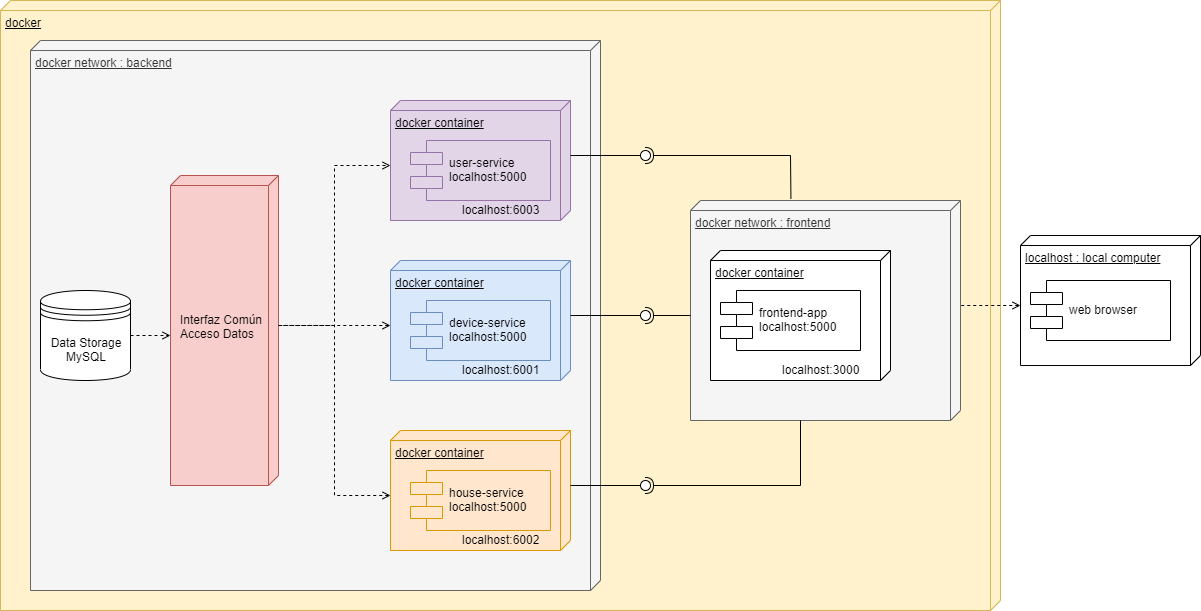

The diagram above was exported from draw.io. Its source (the exported page's mxGraphModel, read from the mxfile embedded in the PNG):
<mxGraphModel dx="2258" dy="696" grid="1" gridSize="10" guides="1" tooltips="1" connect="1" arrows="1" fold="1" page="1" pageScale="1" pageWidth="850" pageHeight="1100" math="0" shadow="0">
  <root>
    <mxCell id="0" />
    <mxCell id="1" parent="0" />
    <mxCell id="cvInO90HDproY7Ku72ci-57" value="docker" style="verticalAlign=top;align=left;spacingTop=8;spacingLeft=2;spacingRight=12;shape=cube;size=10;direction=south;fontStyle=4;html=1;fillColor=#fff2cc;strokeColor=#d6b656;" parent="1" vertex="1">
      <mxGeometry x="-130" y="170" width="1000" height="610" as="geometry" />
    </mxCell>
    <mxCell id="cvInO90HDproY7Ku72ci-50" value="docker network : frontend" style="verticalAlign=top;align=left;spacingTop=8;spacingLeft=2;spacingRight=12;shape=cube;size=10;direction=south;fontStyle=4;html=1;fillColor=#f5f5f5;strokeColor=#666666;fontColor=#333333;" parent="1" vertex="1">
      <mxGeometry x="560" y="370" width="270" height="220" as="geometry" />
    </mxCell>
    <mxCell id="cvInO90HDproY7Ku72ci-5" value="docker network : backend" style="verticalAlign=top;align=left;spacingTop=8;spacingLeft=2;spacingRight=12;shape=cube;size=10;direction=south;fontStyle=4;html=1;fillColor=#f5f5f5;strokeColor=#666666;fontColor=#333333;" parent="1" vertex="1">
      <mxGeometry x="-100" y="210" width="570" height="550" as="geometry" />
    </mxCell>
    <mxCell id="R4udJBxi4lIsBnLgwten-15" style="edgeStyle=orthogonalEdgeStyle;rounded=0;orthogonalLoop=1;jettySize=auto;html=1;exitX=0;exitY=0;exitDx=65;exitDy=180;exitPerimeter=0;entryX=0;entryY=0;entryDx=150;entryDy=0;entryPerimeter=0;endArrow=none;endFill=0;dashed=1;startArrow=open;startFill=0;" edge="1" parent="1" source="cvInO90HDproY7Ku72ci-6" target="R4udJBxi4lIsBnLgwten-8">
      <mxGeometry relative="1" as="geometry" />
    </mxCell>
    <mxCell id="cvInO90HDproY7Ku72ci-6" value="docker container" style="verticalAlign=top;align=left;spacingTop=8;spacingLeft=2;spacingRight=12;shape=cube;size=10;direction=south;fontStyle=4;html=1;fillColor=#dae8fc;strokeColor=#6c8ebf;" parent="1" vertex="1">
      <mxGeometry x="260" y="430" width="180" height="120" as="geometry" />
    </mxCell>
    <mxCell id="cvInO90HDproY7Ku72ci-8" value="device-service&#10;localhost:5000" style="shape=component;align=left;spacingLeft=36;fillColor=#dae8fc;strokeColor=#6c8ebf;" parent="1" vertex="1">
      <mxGeometry x="280" y="470" width="140" height="60" as="geometry" />
    </mxCell>
    <mxCell id="cvInO90HDproY7Ku72ci-13" value="" style="rounded=0;orthogonalLoop=1;jettySize=auto;html=1;endArrow=none;endFill=0;exitX=0;exitY=0;exitDx=55;exitDy=0;exitPerimeter=0;" parent="1" source="cvInO90HDproY7Ku72ci-6" target="cvInO90HDproY7Ku72ci-15" edge="1">
      <mxGeometry relative="1" as="geometry">
        <mxPoint x="125" y="775" as="sourcePoint" />
      </mxGeometry>
    </mxCell>
    <mxCell id="cvInO90HDproY7Ku72ci-14" value="" style="rounded=0;orthogonalLoop=1;jettySize=auto;html=1;endArrow=halfCircle;endFill=0;entryX=0.5;entryY=0.5;entryDx=0;entryDy=0;endSize=6;strokeWidth=1;" parent="1" target="cvInO90HDproY7Ku72ci-15" edge="1">
      <mxGeometry relative="1" as="geometry">
        <mxPoint x="560" y="485" as="sourcePoint" />
      </mxGeometry>
    </mxCell>
    <mxCell id="cvInO90HDproY7Ku72ci-15" value="" style="ellipse;whiteSpace=wrap;html=1;fontFamily=Helvetica;fontSize=12;fontColor=#000000;align=center;strokeColor=#000000;fillColor=#ffffff;points=[];aspect=fixed;resizable=0;" parent="1" vertex="1">
      <mxGeometry x="510" y="480" width="10" height="10" as="geometry" />
    </mxCell>
    <mxCell id="cvInO90HDproY7Ku72ci-16" value="localhost:6001" style="text;html=1;resizable=0;points=[];autosize=1;align=left;verticalAlign=top;spacingTop=-4;" parent="1" vertex="1">
      <mxGeometry x="330" y="530" width="90" height="20" as="geometry" />
    </mxCell>
    <mxCell id="R4udJBxi4lIsBnLgwten-16" style="edgeStyle=orthogonalEdgeStyle;rounded=0;orthogonalLoop=1;jettySize=auto;html=1;exitX=0;exitY=0;exitDx=65;exitDy=180;exitPerimeter=0;entryX=0;entryY=0;entryDx=150;entryDy=0;entryPerimeter=0;endArrow=none;endFill=0;dashed=1;startArrow=open;startFill=0;" edge="1" parent="1" source="cvInO90HDproY7Ku72ci-21" target="R4udJBxi4lIsBnLgwten-8">
      <mxGeometry relative="1" as="geometry" />
    </mxCell>
    <mxCell id="cvInO90HDproY7Ku72ci-21" value="docker container" style="verticalAlign=top;align=left;spacingTop=8;spacingLeft=2;spacingRight=12;shape=cube;size=10;direction=south;fontStyle=4;html=1;fillColor=#ffe6cc;strokeColor=#d79b00;" parent="1" vertex="1">
      <mxGeometry x="260" y="600" width="180" height="120" as="geometry" />
    </mxCell>
    <mxCell id="cvInO90HDproY7Ku72ci-22" value="house-service&#10;localhost:5000" style="shape=component;align=left;spacingLeft=36;fillColor=#ffe6cc;strokeColor=#d79b00;" parent="1" vertex="1">
      <mxGeometry x="280" y="640" width="140" height="60" as="geometry" />
    </mxCell>
    <mxCell id="cvInO90HDproY7Ku72ci-26" value="" style="rounded=0;orthogonalLoop=1;jettySize=auto;html=1;endArrow=none;endFill=0;exitX=0;exitY=0;exitDx=55;exitDy=0;exitPerimeter=0;" parent="1" source="cvInO90HDproY7Ku72ci-21" target="cvInO90HDproY7Ku72ci-28" edge="1">
      <mxGeometry relative="1" as="geometry">
        <mxPoint x="365" y="635" as="sourcePoint" />
      </mxGeometry>
    </mxCell>
    <mxCell id="cvInO90HDproY7Ku72ci-27" value="" style="rounded=0;orthogonalLoop=1;jettySize=auto;html=1;endArrow=halfCircle;endFill=0;entryX=0.5;entryY=0.5;entryDx=0;entryDy=0;endSize=6;strokeWidth=1;" parent="1" target="cvInO90HDproY7Ku72ci-28" edge="1">
      <mxGeometry relative="1" as="geometry">
        <mxPoint x="670" y="590" as="sourcePoint" />
        <Array as="points">
          <mxPoint x="670" y="655" />
        </Array>
      </mxGeometry>
    </mxCell>
    <mxCell id="cvInO90HDproY7Ku72ci-28" value="" style="ellipse;whiteSpace=wrap;html=1;fontFamily=Helvetica;fontSize=12;fontColor=#000000;align=center;strokeColor=#000000;fillColor=#ffffff;points=[];aspect=fixed;resizable=0;" parent="1" vertex="1">
      <mxGeometry x="510" y="650" width="10" height="10" as="geometry" />
    </mxCell>
    <mxCell id="cvInO90HDproY7Ku72ci-33" value="localhost:6002" style="text;html=1;resizable=0;points=[];autosize=1;align=left;verticalAlign=top;spacingTop=-4;" parent="1" vertex="1">
      <mxGeometry x="330" y="700" width="90" height="20" as="geometry" />
    </mxCell>
    <mxCell id="cvInO90HDproY7Ku72ci-35" value="docker container" style="verticalAlign=top;align=left;spacingTop=8;spacingLeft=2;spacingRight=12;shape=cube;size=10;direction=south;fontStyle=4;html=1;fillColor=#e1d5e7;strokeColor=#9673a6;" parent="1" vertex="1">
      <mxGeometry x="260" y="270" width="180" height="120" as="geometry" />
    </mxCell>
    <mxCell id="cvInO90HDproY7Ku72ci-36" value="user-service&#10;localhost:5000" style="shape=component;align=left;spacingLeft=36;fillColor=#e1d5e7;strokeColor=#9673a6;" parent="1" vertex="1">
      <mxGeometry x="280" y="310" width="140" height="60" as="geometry" />
    </mxCell>
    <mxCell id="cvInO90HDproY7Ku72ci-42" value="" style="rounded=0;orthogonalLoop=1;jettySize=auto;html=1;endArrow=none;endFill=0;exitX=0;exitY=0;exitDx=55;exitDy=0;exitPerimeter=0;" parent="1" source="cvInO90HDproY7Ku72ci-35" target="cvInO90HDproY7Ku72ci-44" edge="1">
      <mxGeometry relative="1" as="geometry">
        <mxPoint x="465" y="204" as="sourcePoint" />
      </mxGeometry>
    </mxCell>
    <mxCell id="cvInO90HDproY7Ku72ci-43" value="" style="rounded=0;orthogonalLoop=1;jettySize=auto;html=1;endArrow=halfCircle;endFill=0;entryX=0.5;entryY=0.5;entryDx=0;entryDy=0;endSize=6;strokeWidth=1;exitX=-0.008;exitY=0.628;exitDx=0;exitDy=0;exitPerimeter=0;" parent="1" source="cvInO90HDproY7Ku72ci-50" target="cvInO90HDproY7Ku72ci-44" edge="1">
      <mxGeometry relative="1" as="geometry">
        <mxPoint x="680" y="420" as="sourcePoint" />
        <Array as="points">
          <mxPoint x="660" y="325" />
        </Array>
      </mxGeometry>
    </mxCell>
    <mxCell id="cvInO90HDproY7Ku72ci-44" value="" style="ellipse;whiteSpace=wrap;html=1;fontFamily=Helvetica;fontSize=12;fontColor=#000000;align=center;strokeColor=#000000;fillColor=#ffffff;points=[];aspect=fixed;resizable=0;" parent="1" vertex="1">
      <mxGeometry x="510" y="320" width="10" height="10" as="geometry" />
    </mxCell>
    <mxCell id="cvInO90HDproY7Ku72ci-48" value="localhost:6003" style="text;html=1;resizable=0;points=[];autosize=1;align=left;verticalAlign=top;spacingTop=-4;" parent="1" vertex="1">
      <mxGeometry x="330" y="370" width="90" height="20" as="geometry" />
    </mxCell>
    <mxCell id="cvInO90HDproY7Ku72ci-51" value="docker container" style="verticalAlign=top;align=left;spacingTop=8;spacingLeft=2;spacingRight=12;shape=cube;size=10;direction=south;fontStyle=4;html=1;" parent="1" vertex="1">
      <mxGeometry x="580" y="420" width="180" height="130" as="geometry" />
    </mxCell>
    <mxCell id="cvInO90HDproY7Ku72ci-52" value="frontend-app&#10;localhost:5000" style="shape=component;align=left;spacingLeft=36;" parent="1" vertex="1">
      <mxGeometry x="590" y="460" width="140" height="60" as="geometry" />
    </mxCell>
    <mxCell id="cvInO90HDproY7Ku72ci-53" value="localhost:3000" style="text;html=1;resizable=0;points=[];autosize=1;align=left;verticalAlign=top;spacingTop=-4;" parent="1" vertex="1">
      <mxGeometry x="650" y="530" width="90" height="20" as="geometry" />
    </mxCell>
    <mxCell id="cvInO90HDproY7Ku72ci-56" style="edgeStyle=orthogonalEdgeStyle;rounded=0;orthogonalLoop=1;jettySize=auto;html=1;exitX=0;exitY=0;exitDx=70;exitDy=180;exitPerimeter=0;entryX=0;entryY=0;entryDx=105;entryDy=0;entryPerimeter=0;endArrow=none;endFill=0;dashed=1;startArrow=open;startFill=0;" parent="1" source="cvInO90HDproY7Ku72ci-54" target="cvInO90HDproY7Ku72ci-50" edge="1">
      <mxGeometry relative="1" as="geometry" />
    </mxCell>
    <mxCell id="cvInO90HDproY7Ku72ci-54" value="localhost : local computer" style="verticalAlign=top;align=left;spacingTop=8;spacingLeft=2;spacingRight=12;shape=cube;size=10;direction=south;fontStyle=4;html=1;" parent="1" vertex="1">
      <mxGeometry x="890" y="405" width="180" height="130" as="geometry" />
    </mxCell>
    <mxCell id="cvInO90HDproY7Ku72ci-55" value="web browser" style="shape=component;align=left;spacingLeft=36;" parent="1" vertex="1">
      <mxGeometry x="900" y="450" width="140" height="60" as="geometry" />
    </mxCell>
    <mxCell id="R4udJBxi4lIsBnLgwten-8" value="&lt;br&gt;" style="verticalAlign=top;align=left;spacingTop=8;spacingLeft=2;spacingRight=12;shape=cube;size=10;direction=south;fontStyle=4;html=1;fillColor=#f8cecc;strokeColor=#b85450;" vertex="1" parent="1">
      <mxGeometry x="40" y="345" width="108" height="310" as="geometry" />
    </mxCell>
    <mxCell id="R4udJBxi4lIsBnLgwten-9" value="Interfaz Común&amp;nbsp;&lt;br&gt;Acceso Datos" style="text;html=1;resizable=0;points=[];autosize=1;align=left;verticalAlign=top;spacingTop=-4;" vertex="1" parent="1">
      <mxGeometry x="48" y="480" width="100" height="30" as="geometry" />
    </mxCell>
    <mxCell id="R4udJBxi4lIsBnLgwten-12" value="Data Storage&lt;br&gt;MySQL" style="shape=datastore;whiteSpace=wrap;html=1;align=center;" vertex="1" parent="1">
      <mxGeometry x="-90" y="460" width="90" height="90" as="geometry" />
    </mxCell>
    <mxCell id="R4udJBxi4lIsBnLgwten-14" value="" style="endArrow=open;html=1;entryX=0;entryY=0;entryDx=65;entryDy=180;entryPerimeter=0;exitX=0;exitY=0;exitDx=150;exitDy=0;exitPerimeter=0;edgeStyle=orthogonalEdgeStyle;rounded=0;dashed=1;startArrow=none;startFill=0;endFill=0;" edge="1" parent="1" source="R4udJBxi4lIsBnLgwten-8" target="cvInO90HDproY7Ku72ci-35">
      <mxGeometry width="50" height="50" relative="1" as="geometry">
        <mxPoint x="-130" y="850" as="sourcePoint" />
        <mxPoint x="-80" y="800" as="targetPoint" />
      </mxGeometry>
    </mxCell>
    <mxCell id="R4udJBxi4lIsBnLgwten-17" value="" style="endArrow=open;dashed=1;html=1;entryX=0;entryY=0;entryDx=160;entryDy=108;entryPerimeter=0;exitX=1;exitY=0.5;exitDx=0;exitDy=0;startArrow=none;startFill=0;endFill=0;" edge="1" parent="1" source="R4udJBxi4lIsBnLgwten-12" target="R4udJBxi4lIsBnLgwten-8">
      <mxGeometry width="50" height="50" relative="1" as="geometry">
        <mxPoint x="-130" y="850" as="sourcePoint" />
        <mxPoint x="-80" y="800" as="targetPoint" />
      </mxGeometry>
    </mxCell>
  </root>
</mxGraphModel>